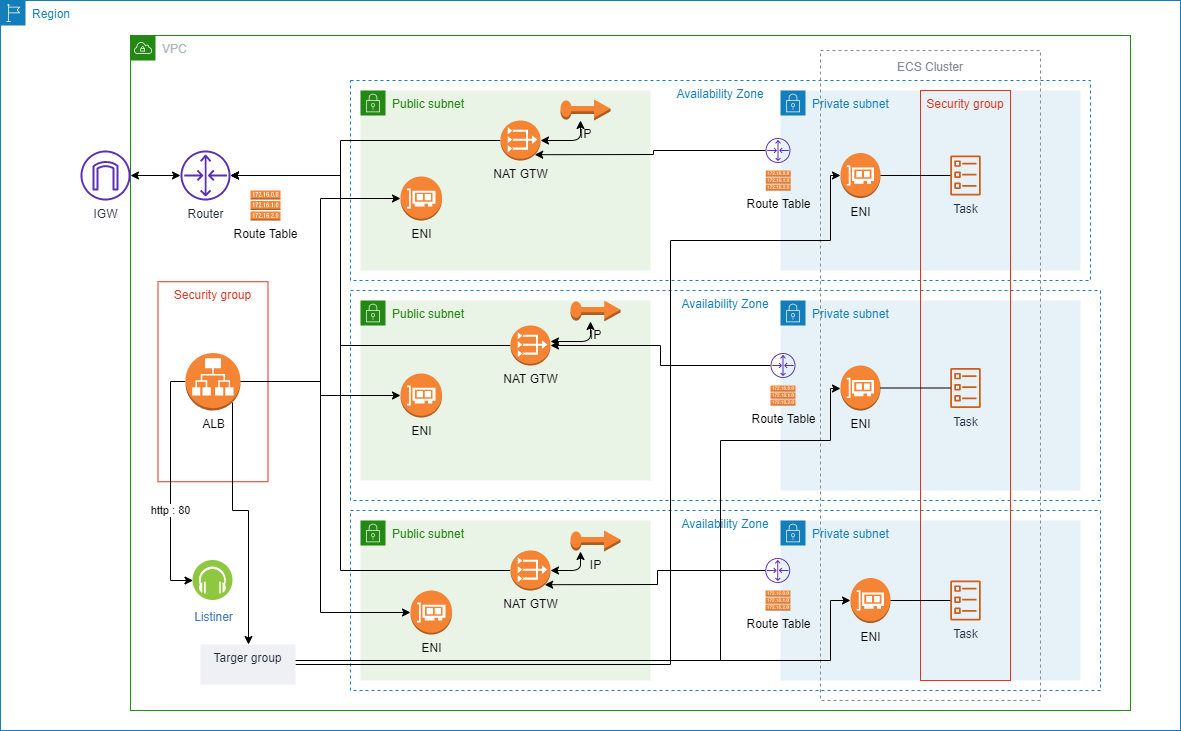

The diagram above was exported from draw.io. Its source (the exported page's mxGraphModel, read from the mxfile embedded in the PNG):
<mxGraphModel dx="1326" dy="806" grid="1" gridSize="10" guides="1" tooltips="1" connect="1" arrows="1" fold="1" page="1" pageScale="1" pageWidth="850" pageHeight="1100" math="0" shadow="0">
  <root>
    <mxCell id="0" />
    <mxCell id="1" parent="0" />
    <mxCell id="QvEk_dxjQboPexSHTVp_-1" value="Region" style="points=[[0,0],[0.25,0],[0.5,0],[0.75,0],[1,0],[1,0.25],[1,0.5],[1,0.75],[1,1],[0.75,1],[0.5,1],[0.25,1],[0,1],[0,0.75],[0,0.5],[0,0.25]];outlineConnect=0;gradientColor=none;html=1;whiteSpace=wrap;fontSize=12;fontStyle=0;shape=mxgraph.aws4.group;grIcon=mxgraph.aws4.group_region;strokeColor=#147EBA;fillColor=none;verticalAlign=top;align=left;spacingLeft=30;fontColor=#147EBA;dashed=0;" parent="1" vertex="1">
      <mxGeometry x="200" y="150" width="1180" height="730" as="geometry" />
    </mxCell>
    <mxCell id="QvEk_dxjQboPexSHTVp_-4" value="VPC" style="points=[[0,0],[0.25,0],[0.5,0],[0.75,0],[1,0],[1,0.25],[1,0.5],[1,0.75],[1,1],[0.75,1],[0.5,1],[0.25,1],[0,1],[0,0.75],[0,0.5],[0,0.25]];outlineConnect=0;gradientColor=none;html=1;whiteSpace=wrap;fontSize=12;fontStyle=0;shape=mxgraph.aws4.group;grIcon=mxgraph.aws4.group_vpc;strokeColor=#248814;fillColor=none;verticalAlign=top;align=left;spacingLeft=30;fontColor=#AAB7B8;dashed=0;" parent="1" vertex="1">
      <mxGeometry x="330" y="185" width="1000" height="675" as="geometry" />
    </mxCell>
    <mxCell id="QvEk_dxjQboPexSHTVp_-7" value="IGW" style="outlineConnect=0;fontColor=#232F3E;gradientColor=none;fillColor=#5A30B5;strokeColor=none;dashed=0;verticalLabelPosition=bottom;verticalAlign=top;align=center;html=1;fontSize=12;fontStyle=0;aspect=fixed;pointerEvents=1;shape=mxgraph.aws4.internet_gateway;" parent="1" vertex="1">
      <mxGeometry x="280" y="300" width="50" height="50" as="geometry" />
    </mxCell>
    <mxCell id="QvEk_dxjQboPexSHTVp_-8" value="Availability Zone" style="fillColor=none;strokeColor=#147EBA;dashed=1;verticalAlign=top;fontStyle=0;fontColor=#147EBA;" parent="1" vertex="1">
      <mxGeometry x="550" y="230" width="740" height="200" as="geometry" />
    </mxCell>
    <mxCell id="QvEk_dxjQboPexSHTVp_-9" value="Availability Zone" style="fillColor=none;strokeColor=#147EBA;dashed=1;verticalAlign=top;fontStyle=0;fontColor=#147EBA;" parent="1" vertex="1">
      <mxGeometry x="550" y="440" width="750" height="210" as="geometry" />
    </mxCell>
    <mxCell id="QvEk_dxjQboPexSHTVp_-10" value="Availability Zone" style="fillColor=none;strokeColor=#147EBA;dashed=1;verticalAlign=top;fontStyle=0;fontColor=#147EBA;" parent="1" vertex="1">
      <mxGeometry x="550" y="660" width="750" height="180" as="geometry" />
    </mxCell>
    <mxCell id="QvEk_dxjQboPexSHTVp_-11" value="Public subnet" style="points=[[0,0],[0.25,0],[0.5,0],[0.75,0],[1,0],[1,0.25],[1,0.5],[1,0.75],[1,1],[0.75,1],[0.5,1],[0.25,1],[0,1],[0,0.75],[0,0.5],[0,0.25]];outlineConnect=0;gradientColor=none;html=1;whiteSpace=wrap;fontSize=12;fontStyle=0;shape=mxgraph.aws4.group;grIcon=mxgraph.aws4.group_security_group;grStroke=0;strokeColor=#248814;fillColor=#E9F3E6;verticalAlign=top;align=left;spacingLeft=30;fontColor=#248814;dashed=0;" parent="1" vertex="1">
      <mxGeometry x="560" y="240" width="290" height="180" as="geometry" />
    </mxCell>
    <mxCell id="QvEk_dxjQboPexSHTVp_-12" value="Public subnet" style="points=[[0,0],[0.25,0],[0.5,0],[0.75,0],[1,0],[1,0.25],[1,0.5],[1,0.75],[1,1],[0.75,1],[0.5,1],[0.25,1],[0,1],[0,0.75],[0,0.5],[0,0.25]];outlineConnect=0;gradientColor=none;html=1;whiteSpace=wrap;fontSize=12;fontStyle=0;shape=mxgraph.aws4.group;grIcon=mxgraph.aws4.group_security_group;grStroke=0;strokeColor=#248814;fillColor=#E9F3E6;verticalAlign=top;align=left;spacingLeft=30;fontColor=#248814;dashed=0;" parent="1" vertex="1">
      <mxGeometry x="560" y="450" width="290" height="180" as="geometry" />
    </mxCell>
    <mxCell id="QvEk_dxjQboPexSHTVp_-13" value="Public subnet" style="points=[[0,0],[0.25,0],[0.5,0],[0.75,0],[1,0],[1,0.25],[1,0.5],[1,0.75],[1,1],[0.75,1],[0.5,1],[0.25,1],[0,1],[0,0.75],[0,0.5],[0,0.25]];outlineConnect=0;gradientColor=none;html=1;whiteSpace=wrap;fontSize=12;fontStyle=0;shape=mxgraph.aws4.group;grIcon=mxgraph.aws4.group_security_group;grStroke=0;strokeColor=#248814;fillColor=#E9F3E6;verticalAlign=top;align=left;spacingLeft=30;fontColor=#248814;dashed=0;" parent="1" vertex="1">
      <mxGeometry x="560" y="670" width="290" height="160" as="geometry" />
    </mxCell>
    <mxCell id="QvEk_dxjQboPexSHTVp_-14" value="Private subnet" style="points=[[0,0],[0.25,0],[0.5,0],[0.75,0],[1,0],[1,0.25],[1,0.5],[1,0.75],[1,1],[0.75,1],[0.5,1],[0.25,1],[0,1],[0,0.75],[0,0.5],[0,0.25]];outlineConnect=0;gradientColor=none;html=1;whiteSpace=wrap;fontSize=12;fontStyle=0;shape=mxgraph.aws4.group;grIcon=mxgraph.aws4.group_security_group;grStroke=0;strokeColor=#147EBA;fillColor=#E6F2F8;verticalAlign=top;align=left;spacingLeft=30;fontColor=#147EBA;dashed=0;" parent="1" vertex="1">
      <mxGeometry x="980" y="240" width="300" height="180" as="geometry" />
    </mxCell>
    <mxCell id="QvEk_dxjQboPexSHTVp_-15" value="Private subnet" style="points=[[0,0],[0.25,0],[0.5,0],[0.75,0],[1,0],[1,0.25],[1,0.5],[1,0.75],[1,1],[0.75,1],[0.5,1],[0.25,1],[0,1],[0,0.75],[0,0.5],[0,0.25]];outlineConnect=0;gradientColor=none;html=1;whiteSpace=wrap;fontSize=12;fontStyle=0;shape=mxgraph.aws4.group;grIcon=mxgraph.aws4.group_security_group;grStroke=0;strokeColor=#147EBA;fillColor=#E6F2F8;verticalAlign=top;align=left;spacingLeft=30;fontColor=#147EBA;dashed=0;" parent="1" vertex="1">
      <mxGeometry x="980" y="450" width="300" height="190" as="geometry" />
    </mxCell>
    <mxCell id="QvEk_dxjQboPexSHTVp_-16" value="Private subnet" style="points=[[0,0],[0.25,0],[0.5,0],[0.75,0],[1,0],[1,0.25],[1,0.5],[1,0.75],[1,1],[0.75,1],[0.5,1],[0.25,1],[0,1],[0,0.75],[0,0.5],[0,0.25]];outlineConnect=0;gradientColor=none;html=1;whiteSpace=wrap;fontSize=12;fontStyle=0;shape=mxgraph.aws4.group;grIcon=mxgraph.aws4.group_security_group;grStroke=0;strokeColor=#147EBA;fillColor=#E6F2F8;verticalAlign=top;align=left;spacingLeft=30;fontColor=#147EBA;dashed=0;" parent="1" vertex="1">
      <mxGeometry x="980" y="670" width="300" height="160" as="geometry" />
    </mxCell>
    <mxCell id="QvEk_dxjQboPexSHTVp_-59" style="edgeStyle=orthogonalEdgeStyle;rounded=0;orthogonalLoop=1;jettySize=auto;html=1;" parent="1" source="QvEk_dxjQboPexSHTVp_-17" target="QvEk_dxjQboPexSHTVp_-33" edge="1">
      <mxGeometry relative="1" as="geometry">
        <Array as="points">
          <mxPoint x="540" y="290" />
          <mxPoint x="540" y="325" />
        </Array>
      </mxGeometry>
    </mxCell>
    <mxCell id="QvEk_dxjQboPexSHTVp_-17" value="NAT GTW" style="outlineConnect=0;dashed=0;verticalLabelPosition=bottom;verticalAlign=top;align=center;html=1;shape=mxgraph.aws3.vpc_nat_gateway;fillColor=#F58534;gradientColor=none;" parent="1" vertex="1">
      <mxGeometry x="700" y="270" width="40" height="40" as="geometry" />
    </mxCell>
    <mxCell id="QvEk_dxjQboPexSHTVp_-60" style="edgeStyle=orthogonalEdgeStyle;rounded=0;orthogonalLoop=1;jettySize=auto;html=1;" parent="1" source="QvEk_dxjQboPexSHTVp_-18" target="QvEk_dxjQboPexSHTVp_-33" edge="1">
      <mxGeometry relative="1" as="geometry">
        <Array as="points">
          <mxPoint x="540" y="495" />
          <mxPoint x="540" y="325" />
        </Array>
      </mxGeometry>
    </mxCell>
    <mxCell id="QvEk_dxjQboPexSHTVp_-18" value="NAT GTW" style="outlineConnect=0;dashed=0;verticalLabelPosition=bottom;verticalAlign=top;align=center;html=1;shape=mxgraph.aws3.vpc_nat_gateway;fillColor=#F58534;gradientColor=none;" parent="1" vertex="1">
      <mxGeometry x="710" y="475" width="40" height="40" as="geometry" />
    </mxCell>
    <mxCell id="QvEk_dxjQboPexSHTVp_-61" style="edgeStyle=orthogonalEdgeStyle;rounded=0;orthogonalLoop=1;jettySize=auto;html=1;" parent="1" source="QvEk_dxjQboPexSHTVp_-20" target="QvEk_dxjQboPexSHTVp_-33" edge="1">
      <mxGeometry relative="1" as="geometry">
        <Array as="points">
          <mxPoint x="540" y="720" />
          <mxPoint x="540" y="325" />
        </Array>
      </mxGeometry>
    </mxCell>
    <mxCell id="QvEk_dxjQboPexSHTVp_-20" value="NAT GTW" style="outlineConnect=0;dashed=0;verticalLabelPosition=bottom;verticalAlign=top;align=center;html=1;shape=mxgraph.aws3.vpc_nat_gateway;fillColor=#F58534;gradientColor=none;" parent="1" vertex="1">
      <mxGeometry x="710" y="700" width="40" height="40" as="geometry" />
    </mxCell>
    <mxCell id="QvEk_dxjQboPexSHTVp_-24" value="" style="endArrow=classic;startArrow=classic;html=1;edgeStyle=orthogonalEdgeStyle;" parent="1" source="QvEk_dxjQboPexSHTVp_-33" target="QvEk_dxjQboPexSHTVp_-7" edge="1">
      <mxGeometry width="50" height="50" relative="1" as="geometry">
        <mxPoint x="740" y="607" as="sourcePoint" />
        <mxPoint x="330" y="492" as="targetPoint" />
        <Array as="points" />
      </mxGeometry>
    </mxCell>
    <mxCell id="QvEk_dxjQboPexSHTVp_-25" value="IP" style="outlineConnect=0;dashed=0;verticalLabelPosition=bottom;verticalAlign=top;align=center;html=1;shape=mxgraph.aws3.elastic_ip;fillColor=#F58534;gradientColor=none;" parent="1" vertex="1">
      <mxGeometry x="760" y="249" width="50" height="21" as="geometry" />
    </mxCell>
    <mxCell id="QvEk_dxjQboPexSHTVp_-27" value="" style="endArrow=classic;startArrow=classic;html=1;entryX=1;entryY=0.5;entryDx=0;entryDy=0;entryPerimeter=0;edgeStyle=orthogonalEdgeStyle;" parent="1" source="QvEk_dxjQboPexSHTVp_-25" target="QvEk_dxjQboPexSHTVp_-17" edge="1">
      <mxGeometry width="50" height="50" relative="1" as="geometry">
        <mxPoint x="200" y="810" as="sourcePoint" />
        <mxPoint x="250" y="760" as="targetPoint" />
        <Array as="points">
          <mxPoint x="780" y="290" />
        </Array>
      </mxGeometry>
    </mxCell>
    <mxCell id="QvEk_dxjQboPexSHTVp_-28" value="IP" style="outlineConnect=0;dashed=0;verticalLabelPosition=bottom;verticalAlign=top;align=center;html=1;shape=mxgraph.aws3.elastic_ip;fillColor=#F58534;gradientColor=none;" parent="1" vertex="1">
      <mxGeometry x="770.07" y="450" width="50" height="21" as="geometry" />
    </mxCell>
    <mxCell id="QvEk_dxjQboPexSHTVp_-29" value="" style="endArrow=classic;startArrow=classic;html=1;entryX=1;entryY=0.5;entryDx=0;entryDy=0;entryPerimeter=0;edgeStyle=orthogonalEdgeStyle;" parent="1" source="QvEk_dxjQboPexSHTVp_-28" edge="1">
      <mxGeometry width="50" height="50" relative="1" as="geometry">
        <mxPoint x="210.07" y="1011" as="sourcePoint" />
        <mxPoint x="750.0002325581396" y="490.93023255813955" as="targetPoint" />
        <Array as="points">
          <mxPoint x="790.07" y="491" />
        </Array>
      </mxGeometry>
    </mxCell>
    <mxCell id="QvEk_dxjQboPexSHTVp_-30" value="IP" style="outlineConnect=0;dashed=0;verticalLabelPosition=bottom;verticalAlign=top;align=center;html=1;shape=mxgraph.aws3.elastic_ip;fillColor=#F58534;gradientColor=none;" parent="1" vertex="1">
      <mxGeometry x="770" y="680" width="50" height="21" as="geometry" />
    </mxCell>
    <mxCell id="QvEk_dxjQboPexSHTVp_-31" value="" style="endArrow=classic;startArrow=classic;html=1;entryX=1;entryY=0.5;entryDx=0;entryDy=0;entryPerimeter=0;edgeStyle=orthogonalEdgeStyle;" parent="1" source="QvEk_dxjQboPexSHTVp_-30" target="QvEk_dxjQboPexSHTVp_-20" edge="1">
      <mxGeometry width="50" height="50" relative="1" as="geometry">
        <mxPoint x="200" y="1121" as="sourcePoint" />
        <mxPoint x="739.8602325581395" y="600.8604651162791" as="targetPoint" />
        <Array as="points">
          <mxPoint x="780" y="720" />
        </Array>
      </mxGeometry>
    </mxCell>
    <mxCell id="QvEk_dxjQboPexSHTVp_-32" value="Route Table" style="outlineConnect=0;dashed=0;verticalLabelPosition=bottom;verticalAlign=top;align=center;html=1;shape=mxgraph.aws3.route_table;fillColor=#F58536;gradientColor=none;" parent="1" vertex="1">
      <mxGeometry x="450" y="340" width="30" height="30" as="geometry" />
    </mxCell>
    <mxCell id="QvEk_dxjQboPexSHTVp_-33" value="Router" style="outlineConnect=0;fontColor=#232F3E;gradientColor=none;fillColor=#5A30B5;strokeColor=none;dashed=0;verticalLabelPosition=bottom;verticalAlign=top;align=center;html=1;fontSize=12;fontStyle=0;aspect=fixed;pointerEvents=1;shape=mxgraph.aws4.router;" parent="1" vertex="1">
      <mxGeometry x="380" y="300" width="50" height="50" as="geometry" />
    </mxCell>
    <mxCell id="QvEk_dxjQboPexSHTVp_-57" style="edgeStyle=orthogonalEdgeStyle;rounded=0;orthogonalLoop=1;jettySize=auto;html=1;" parent="1" source="QvEk_dxjQboPexSHTVp_-37" target="QvEk_dxjQboPexSHTVp_-18" edge="1">
      <mxGeometry relative="1" as="geometry" />
    </mxCell>
    <mxCell id="QvEk_dxjQboPexSHTVp_-37" value="" style="outlineConnect=0;fontColor=#232F3E;gradientColor=none;fillColor=#5A30B5;strokeColor=none;dashed=0;verticalLabelPosition=bottom;verticalAlign=top;align=center;html=1;fontSize=12;fontStyle=0;aspect=fixed;pointerEvents=1;shape=mxgraph.aws4.router;" parent="1" vertex="1">
      <mxGeometry x="970" y="502.5" width="25" height="25" as="geometry" />
    </mxCell>
    <mxCell id="QvEk_dxjQboPexSHTVp_-39" value="Route Table" style="outlineConnect=0;dashed=0;verticalLabelPosition=bottom;verticalAlign=top;align=center;html=1;shape=mxgraph.aws3.route_table;fillColor=#F58536;gradientColor=none;" parent="1" vertex="1">
      <mxGeometry x="970" y="535" width="25" height="20" as="geometry" />
    </mxCell>
    <mxCell id="QvEk_dxjQboPexSHTVp_-56" style="edgeStyle=orthogonalEdgeStyle;rounded=0;orthogonalLoop=1;jettySize=auto;html=1;entryX=0.855;entryY=0.855;entryDx=0;entryDy=0;entryPerimeter=0;" parent="1" source="QvEk_dxjQboPexSHTVp_-48" target="QvEk_dxjQboPexSHTVp_-20" edge="1">
      <mxGeometry relative="1" as="geometry" />
    </mxCell>
    <mxCell id="QvEk_dxjQboPexSHTVp_-48" value="" style="outlineConnect=0;fontColor=#232F3E;gradientColor=none;fillColor=#5A30B5;strokeColor=none;dashed=0;verticalLabelPosition=bottom;verticalAlign=top;align=center;html=1;fontSize=12;fontStyle=0;aspect=fixed;pointerEvents=1;shape=mxgraph.aws4.router;" parent="1" vertex="1">
      <mxGeometry x="964.72" y="707.5" width="25" height="25" as="geometry" />
    </mxCell>
    <mxCell id="QvEk_dxjQboPexSHTVp_-49" value="Route Table" style="outlineConnect=0;dashed=0;verticalLabelPosition=bottom;verticalAlign=top;align=center;html=1;shape=mxgraph.aws3.route_table;fillColor=#F58536;gradientColor=none;" parent="1" vertex="1">
      <mxGeometry x="965" y="740" width="25" height="20" as="geometry" />
    </mxCell>
    <mxCell id="QvEk_dxjQboPexSHTVp_-58" style="edgeStyle=orthogonalEdgeStyle;rounded=0;orthogonalLoop=1;jettySize=auto;html=1;entryX=0.855;entryY=0.855;entryDx=0;entryDy=0;entryPerimeter=0;" parent="1" source="QvEk_dxjQboPexSHTVp_-50" target="QvEk_dxjQboPexSHTVp_-17" edge="1">
      <mxGeometry relative="1" as="geometry" />
    </mxCell>
    <mxCell id="QvEk_dxjQboPexSHTVp_-50" value="" style="outlineConnect=0;fontColor=#232F3E;gradientColor=none;fillColor=#5A30B5;strokeColor=none;dashed=0;verticalLabelPosition=bottom;verticalAlign=top;align=center;html=1;fontSize=12;fontStyle=0;aspect=fixed;pointerEvents=1;shape=mxgraph.aws4.router;" parent="1" vertex="1">
      <mxGeometry x="965" y="287.5" width="25" height="25" as="geometry" />
    </mxCell>
    <mxCell id="QvEk_dxjQboPexSHTVp_-51" value="Route Table" style="outlineConnect=0;dashed=0;verticalLabelPosition=bottom;verticalAlign=top;align=center;html=1;shape=mxgraph.aws3.route_table;fillColor=#F58536;gradientColor=none;" parent="1" vertex="1">
      <mxGeometry x="965.28" y="320" width="25" height="20" as="geometry" />
    </mxCell>
    <mxCell id="QvEk_dxjQboPexSHTVp_-63" value="Security group" style="fillColor=none;strokeColor=#DD3522;verticalAlign=top;fontStyle=0;fontColor=#DD3522;" parent="1" vertex="1">
      <mxGeometry x="357.5" y="431.25" width="110" height="200" as="geometry" />
    </mxCell>
    <mxCell id="QvEk_dxjQboPexSHTVp_-65" value="ECS Cluster" style="outlineConnect=0;gradientColor=none;html=1;whiteSpace=wrap;fontSize=12;fontStyle=0;strokeColor=#858B94;fillColor=none;verticalAlign=top;align=center;fontColor=#858B94;dashed=1;spacingTop=3;" parent="1" vertex="1">
      <mxGeometry x="1020" y="200" width="220" height="650" as="geometry" />
    </mxCell>
    <mxCell id="QvEk_dxjQboPexSHTVp_-64" value="Security group" style="fillColor=none;strokeColor=#DD3522;verticalAlign=top;fontStyle=0;fontColor=#DD3522;" parent="1" vertex="1">
      <mxGeometry x="1120" y="240" width="90" height="590" as="geometry" />
    </mxCell>
    <mxCell id="QvEk_dxjQboPexSHTVp_-73" style="edgeStyle=orthogonalEdgeStyle;rounded=0;orthogonalLoop=1;jettySize=auto;html=1;entryX=0;entryY=0.5;entryDx=0;entryDy=0;entryPerimeter=0;" parent="1" source="QvEk_dxjQboPexSHTVp_-68" target="QvEk_dxjQboPexSHTVp_-71" edge="1">
      <mxGeometry relative="1" as="geometry" />
    </mxCell>
    <mxCell id="QvEk_dxjQboPexSHTVp_-74" style="edgeStyle=orthogonalEdgeStyle;rounded=0;orthogonalLoop=1;jettySize=auto;html=1;" parent="1" source="QvEk_dxjQboPexSHTVp_-68" target="QvEk_dxjQboPexSHTVp_-69" edge="1">
      <mxGeometry relative="1" as="geometry" />
    </mxCell>
    <mxCell id="QvEk_dxjQboPexSHTVp_-75" style="edgeStyle=orthogonalEdgeStyle;rounded=0;orthogonalLoop=1;jettySize=auto;html=1;entryX=0;entryY=0.5;entryDx=0;entryDy=0;entryPerimeter=0;" parent="1" source="QvEk_dxjQboPexSHTVp_-68" target="QvEk_dxjQboPexSHTVp_-72" edge="1">
      <mxGeometry relative="1" as="geometry">
        <Array as="points">
          <mxPoint x="520" y="531" />
          <mxPoint x="520" y="762" />
        </Array>
      </mxGeometry>
    </mxCell>
    <mxCell id="QvEk_dxjQboPexSHTVp_-78" value="http : 80" style="edgeStyle=orthogonalEdgeStyle;rounded=0;orthogonalLoop=1;jettySize=auto;html=1;" parent="1" source="QvEk_dxjQboPexSHTVp_-68" target="QvEk_dxjQboPexSHTVp_-77" edge="1">
      <mxGeometry x="0.2155" relative="1" as="geometry">
        <Array as="points">
          <mxPoint x="370" y="531.25" />
          <mxPoint x="370" y="730" />
        </Array>
        <mxPoint as="offset" />
      </mxGeometry>
    </mxCell>
    <mxCell id="QvEk_dxjQboPexSHTVp_-86" style="edgeStyle=orthogonalEdgeStyle;rounded=0;orthogonalLoop=1;jettySize=auto;html=1;exitX=0.855;exitY=0.855;exitDx=0;exitDy=0;exitPerimeter=0;" parent="1" source="QvEk_dxjQboPexSHTVp_-68" target="QvEk_dxjQboPexSHTVp_-81" edge="1">
      <mxGeometry relative="1" as="geometry">
        <Array as="points">
          <mxPoint x="432" y="660" />
          <mxPoint x="448" y="660" />
        </Array>
      </mxGeometry>
    </mxCell>
    <mxCell id="QvEk_dxjQboPexSHTVp_-68" value="ALB" style="outlineConnect=0;dashed=0;verticalLabelPosition=bottom;verticalAlign=top;align=center;html=1;shape=mxgraph.aws3.application_load_balancer;fillColor=#F58534;gradientColor=none;" parent="1" vertex="1">
      <mxGeometry x="385" y="502.5" width="55" height="57.5" as="geometry" />
    </mxCell>
    <mxCell id="QvEk_dxjQboPexSHTVp_-69" value="ENI" style="outlineConnect=0;dashed=0;verticalLabelPosition=bottom;verticalAlign=top;align=center;html=1;shape=mxgraph.aws3.elastic_network_interface;fillColor=#F58534;gradientColor=none;" parent="1" vertex="1">
      <mxGeometry x="600" y="523" width="41.5" height="44" as="geometry" />
    </mxCell>
    <mxCell id="QvEk_dxjQboPexSHTVp_-71" value="ENI" style="outlineConnect=0;dashed=0;verticalLabelPosition=bottom;verticalAlign=top;align=center;html=1;shape=mxgraph.aws3.elastic_network_interface;fillColor=#F58534;gradientColor=none;" parent="1" vertex="1">
      <mxGeometry x="600" y="326" width="41.5" height="44" as="geometry" />
    </mxCell>
    <mxCell id="QvEk_dxjQboPexSHTVp_-72" value="ENI" style="outlineConnect=0;dashed=0;verticalLabelPosition=bottom;verticalAlign=top;align=center;html=1;shape=mxgraph.aws3.elastic_network_interface;fillColor=#F58534;gradientColor=none;" parent="1" vertex="1">
      <mxGeometry x="610" y="740" width="41.5" height="44" as="geometry" />
    </mxCell>
    <mxCell id="QvEk_dxjQboPexSHTVp_-77" value="Listiner" style="aspect=fixed;perimeter=ellipsePerimeter;html=1;align=center;shadow=0;dashed=0;fontColor=#4277BB;labelBackgroundColor=#ffffff;fontSize=12;spacingTop=3;image;image=img/lib/ibm/blockchain/event_listener.svg;" parent="1" vertex="1">
      <mxGeometry x="392.5" y="710" width="40" height="40" as="geometry" />
    </mxCell>
    <mxCell id="QvEk_dxjQboPexSHTVp_-94" style="edgeStyle=orthogonalEdgeStyle;rounded=0;orthogonalLoop=1;jettySize=auto;html=1;entryX=0;entryY=0.5;entryDx=0;entryDy=0;entryPerimeter=0;" parent="1" source="QvEk_dxjQboPexSHTVp_-81" target="QvEk_dxjQboPexSHTVp_-89" edge="1">
      <mxGeometry relative="1" as="geometry">
        <Array as="points">
          <mxPoint x="1030" y="810" />
          <mxPoint x="1030" y="750" />
        </Array>
      </mxGeometry>
    </mxCell>
    <mxCell id="QvEk_dxjQboPexSHTVp_-95" style="edgeStyle=orthogonalEdgeStyle;rounded=0;orthogonalLoop=1;jettySize=auto;html=1;entryX=0;entryY=0.5;entryDx=0;entryDy=0;entryPerimeter=0;" parent="1" source="QvEk_dxjQboPexSHTVp_-81" target="QvEk_dxjQboPexSHTVp_-84" edge="1">
      <mxGeometry relative="1" as="geometry">
        <Array as="points">
          <mxPoint x="920" y="810" />
          <mxPoint x="920" y="590" />
          <mxPoint x="1030" y="590" />
          <mxPoint x="1030" y="538" />
        </Array>
      </mxGeometry>
    </mxCell>
    <mxCell id="QvEk_dxjQboPexSHTVp_-96" style="edgeStyle=orthogonalEdgeStyle;rounded=0;orthogonalLoop=1;jettySize=auto;html=1;entryX=0;entryY=0.5;entryDx=0;entryDy=0;entryPerimeter=0;" parent="1" source="QvEk_dxjQboPexSHTVp_-81" target="QvEk_dxjQboPexSHTVp_-92" edge="1">
      <mxGeometry relative="1" as="geometry">
        <Array as="points">
          <mxPoint x="870" y="814" />
          <mxPoint x="870" y="390" />
          <mxPoint x="1030" y="390" />
          <mxPoint x="1030" y="325" />
        </Array>
      </mxGeometry>
    </mxCell>
    <mxCell id="QvEk_dxjQboPexSHTVp_-81" value="Targer group" style="fillColor=#EFF0F3;strokeColor=none;dashed=0;verticalAlign=top;fontStyle=0;fontColor=#232F3D;" parent="1" vertex="1">
      <mxGeometry x="400" y="794" width="95" height="40" as="geometry" />
    </mxCell>
    <mxCell id="QvEk_dxjQboPexSHTVp_-82" value="Task" style="outlineConnect=0;fontColor=#232F3E;gradientColor=none;fillColor=#D05C17;strokeColor=none;dashed=0;verticalLabelPosition=bottom;verticalAlign=top;align=center;html=1;fontSize=12;fontStyle=0;aspect=fixed;pointerEvents=1;shape=mxgraph.aws4.ecs_task;" parent="1" vertex="1">
      <mxGeometry x="1149.87" y="517.5" width="30.26" height="40" as="geometry" />
    </mxCell>
    <mxCell id="QvEk_dxjQboPexSHTVp_-84" value="ENI" style="outlineConnect=0;dashed=0;verticalLabelPosition=bottom;verticalAlign=top;align=center;html=1;shape=mxgraph.aws3.elastic_network_interface;fillColor=#F58534;gradientColor=none;" parent="1" vertex="1">
      <mxGeometry x="1040" y="515" width="40" height="45" as="geometry" />
    </mxCell>
    <mxCell id="QvEk_dxjQboPexSHTVp_-87" value="" style="endArrow=none;html=1;entryX=1;entryY=0.5;entryDx=0;entryDy=0;entryPerimeter=0;" parent="1" source="QvEk_dxjQboPexSHTVp_-82" target="QvEk_dxjQboPexSHTVp_-84" edge="1">
      <mxGeometry width="50" height="50" relative="1" as="geometry">
        <mxPoint x="200" y="950" as="sourcePoint" />
        <mxPoint x="250" y="900" as="targetPoint" />
      </mxGeometry>
    </mxCell>
    <mxCell id="QvEk_dxjQboPexSHTVp_-88" value="Task" style="outlineConnect=0;fontColor=#232F3E;gradientColor=none;fillColor=#D05C17;strokeColor=none;dashed=0;verticalLabelPosition=bottom;verticalAlign=top;align=center;html=1;fontSize=12;fontStyle=0;aspect=fixed;pointerEvents=1;shape=mxgraph.aws4.ecs_task;" parent="1" vertex="1">
      <mxGeometry x="1149.87" y="730" width="30.26" height="40" as="geometry" />
    </mxCell>
    <mxCell id="QvEk_dxjQboPexSHTVp_-89" value="ENI" style="outlineConnect=0;dashed=0;verticalLabelPosition=bottom;verticalAlign=top;align=center;html=1;shape=mxgraph.aws3.elastic_network_interface;fillColor=#F58534;gradientColor=none;" parent="1" vertex="1">
      <mxGeometry x="1050" y="727.5" width="40" height="45" as="geometry" />
    </mxCell>
    <mxCell id="QvEk_dxjQboPexSHTVp_-90" value="" style="endArrow=none;html=1;entryX=1;entryY=0.5;entryDx=0;entryDy=0;entryPerimeter=0;" parent="1" source="QvEk_dxjQboPexSHTVp_-88" target="QvEk_dxjQboPexSHTVp_-89" edge="1">
      <mxGeometry width="50" height="50" relative="1" as="geometry">
        <mxPoint x="200" y="1162.5" as="sourcePoint" />
        <mxPoint x="250" y="1112.5" as="targetPoint" />
      </mxGeometry>
    </mxCell>
    <mxCell id="QvEk_dxjQboPexSHTVp_-91" value="Task" style="outlineConnect=0;fontColor=#232F3E;gradientColor=none;fillColor=#D05C17;strokeColor=none;dashed=0;verticalLabelPosition=bottom;verticalAlign=top;align=center;html=1;fontSize=12;fontStyle=0;aspect=fixed;pointerEvents=1;shape=mxgraph.aws4.ecs_task;" parent="1" vertex="1">
      <mxGeometry x="1149.87" y="305" width="30.26" height="40" as="geometry" />
    </mxCell>
    <mxCell id="QvEk_dxjQboPexSHTVp_-92" value="ENI" style="outlineConnect=0;dashed=0;verticalLabelPosition=bottom;verticalAlign=top;align=center;html=1;shape=mxgraph.aws3.elastic_network_interface;fillColor=#F58534;gradientColor=none;" parent="1" vertex="1">
      <mxGeometry x="1040" y="302.5" width="40" height="45" as="geometry" />
    </mxCell>
    <mxCell id="QvEk_dxjQboPexSHTVp_-93" value="" style="endArrow=none;html=1;entryX=1;entryY=0.5;entryDx=0;entryDy=0;entryPerimeter=0;" parent="1" source="QvEk_dxjQboPexSHTVp_-91" target="QvEk_dxjQboPexSHTVp_-92" edge="1">
      <mxGeometry width="50" height="50" relative="1" as="geometry">
        <mxPoint x="200" y="737.5" as="sourcePoint" />
        <mxPoint x="250" y="687.5" as="targetPoint" />
      </mxGeometry>
    </mxCell>
  </root>
</mxGraphModel>